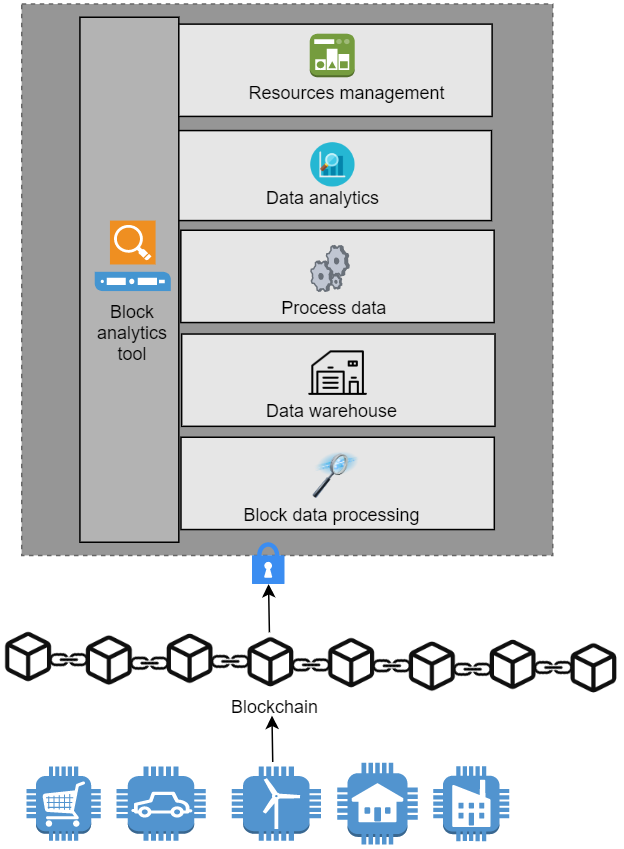

The diagram above was exported from draw.io. Its source (the exported page's mxGraphModel, read from the mxfile embedded in the PNG):
<mxGraphModel dx="1150" dy="1702" grid="1" gridSize="10" guides="1" tooltips="1" connect="1" arrows="1" fold="1" page="1" pageScale="1" pageWidth="827" pageHeight="1169" math="0" shadow="0">
  <root>
    <mxCell id="0" />
    <mxCell id="1" parent="0" />
    <mxCell id="2" value="" style="rounded=0;whiteSpace=wrap;html=1;dashed=1;fillColor=#969696;strokeColor=#666666;fontColor=#333333;" vertex="1" parent="1">
      <mxGeometry x="681.9200000000001" y="1321.21" width="354.16" height="367.57" as="geometry" />
    </mxCell>
    <mxCell id="3" value="" style="rounded=0;whiteSpace=wrap;html=1;fillColor=#E6E6E6;" vertex="1" parent="1">
      <mxGeometry x="782.9" y="1405.55" width="212.24" height="60" as="geometry" />
    </mxCell>
    <mxCell id="4" value="" style="rounded=0;whiteSpace=wrap;html=1;fillColor=#E6E6E6;" vertex="1" parent="1">
      <mxGeometry x="788.61" y="1541.19" width="208.88" height="61.53" as="geometry" />
    </mxCell>
    <mxCell id="5" value="" style="rounded=0;whiteSpace=wrap;html=1;fillColor=#B3B3B3;" vertex="1" parent="1">
      <mxGeometry x="720.7800000000001" y="1330" width="65.92" height="350" as="geometry" />
    </mxCell>
    <mxCell id="6" value="" style="shadow=0;dashed=0;html=1;strokeColor=none;fillColor=#4495D1;labelPosition=center;verticalLabelPosition=bottom;verticalAlign=top;align=center;outlineConnect=0;shape=mxgraph.veeam.2d.veeam_backup_search_server;" vertex="1" parent="1">
      <mxGeometry x="730.66" y="1465.55" width="50.7" height="47" as="geometry" />
    </mxCell>
    <mxCell id="7" value="Block analytics tool" style="text;html=1;strokeColor=none;fillColor=none;align=center;verticalAlign=middle;whiteSpace=wrap;rounded=0;" vertex="1" parent="1">
      <mxGeometry x="723.97" y="1533.53" width="64.08" height="13" as="geometry" />
    </mxCell>
    <mxCell id="8" value="&lt;font style=&quot;font-size: 12px&quot;&gt;Data analytics&lt;/font&gt;" style="text;html=1;strokeColor=none;fillColor=none;align=center;verticalAlign=middle;whiteSpace=wrap;rounded=0;" vertex="1" parent="1">
      <mxGeometry x="835.13" y="1444.69" width="96.48" height="10" as="geometry" />
    </mxCell>
    <mxCell id="9" value="&lt;font style=&quot;font-size: 12px&quot;&gt;Data warehouse&lt;/font&gt;" style="text;html=1;strokeColor=none;fillColor=none;align=center;verticalAlign=middle;whiteSpace=wrap;rounded=0;" vertex="1" parent="1">
      <mxGeometry x="840.78" y="1587.45" width="96.48" height="10" as="geometry" />
    </mxCell>
    <mxCell id="10" value="" style="outlineConnect=0;dashed=0;verticalLabelPosition=bottom;verticalAlign=top;align=center;html=1;shape=mxgraph.aws3.cart;fillColor=#5294CF;gradientColor=none;" vertex="1" parent="1">
      <mxGeometry x="685.11" y="1829.5" width="49.5" height="49.5" as="geometry" />
    </mxCell>
    <mxCell id="11" value="" style="outlineConnect=0;dashed=0;verticalLabelPosition=bottom;verticalAlign=top;align=center;html=1;shape=mxgraph.aws3.car;fillColor=#5294CF;gradientColor=none;" vertex="1" parent="1">
      <mxGeometry x="745.11" y="1829.5" width="59.5" height="49.5" as="geometry" />
    </mxCell>
    <mxCell id="12" value="" style="outlineConnect=0;dashed=0;verticalLabelPosition=bottom;verticalAlign=top;align=center;html=1;shape=mxgraph.aws3.windfarm;fillColor=#5294CF;gradientColor=none;" vertex="1" parent="1">
      <mxGeometry x="821.97" y="1829.5" width="59.5" height="49.5" as="geometry" />
    </mxCell>
    <mxCell id="13" value="" style="outlineConnect=0;dashed=0;verticalLabelPosition=bottom;verticalAlign=top;align=center;html=1;shape=mxgraph.aws3.house;fillColor=#5294CF;gradientColor=none;" vertex="1" parent="1">
      <mxGeometry x="892.26" y="1827" width="53.79" height="54.5" as="geometry" />
    </mxCell>
    <mxCell id="14" value="" style="outlineConnect=0;dashed=0;verticalLabelPosition=bottom;verticalAlign=top;align=center;html=1;shape=mxgraph.aws3.factory;fillColor=#5294CF;gradientColor=none;" vertex="1" parent="1">
      <mxGeometry x="956.3100000000001" y="1829.25" width="50.7" height="50" as="geometry" />
    </mxCell>
    <mxCell id="15" value="" style="endArrow=classic;html=1;entryX=0.5;entryY=1;entryDx=0;entryDy=0;" edge="1" parent="1">
      <mxGeometry width="50" height="50" relative="1" as="geometry">
        <mxPoint x="849.3198742590266" y="1826.5" as="sourcePoint" />
        <mxPoint x="848.8200000000002" y="1795.58" as="targetPoint" />
      </mxGeometry>
    </mxCell>
    <mxCell id="16" value="" style="rounded=0;whiteSpace=wrap;html=1;fillColor=#E6E6E6;" vertex="1" parent="1">
      <mxGeometry x="788.16" y="1610" width="208.88" height="61.53" as="geometry" />
    </mxCell>
    <mxCell id="17" value="" style="rounded=0;whiteSpace=wrap;html=1;fillColor=#E6E6E6;" vertex="1" parent="1">
      <mxGeometry x="788.05" y="1472" width="208.88" height="61.53" as="geometry" />
    </mxCell>
    <mxCell id="18" value="" style="rounded=0;whiteSpace=wrap;html=1;fillColor=#E6E6E6;" vertex="1" parent="1">
      <mxGeometry x="786.6999999999999" y="1334.58" width="208.88" height="61.53" as="geometry" />
    </mxCell>
    <mxCell id="19" value="" style="image;html=1;labelBackgroundColor=#ffffff;image=img/lib/clip_art/computers/Data_Filtering_128x128.png;fillColor=#969696;" vertex="1" parent="1">
      <mxGeometry x="871.0600000000001" y="1620" width="42.14" height="30.76" as="geometry" />
    </mxCell>
    <mxCell id="20" value="Block data processing" style="text;html=1;strokeColor=none;fillColor=none;align=center;verticalAlign=middle;whiteSpace=wrap;rounded=0;" vertex="1" parent="1">
      <mxGeometry x="825.76" y="1650.76" width="126.44" height="20" as="geometry" />
    </mxCell>
    <mxCell id="21" value="Process data" style="text;html=1;strokeColor=none;fillColor=none;align=center;verticalAlign=middle;whiteSpace=wrap;rounded=0;" vertex="1" parent="1">
      <mxGeometry x="848.66" y="1512.55" width="82.95" height="20" as="geometry" />
    </mxCell>
    <mxCell id="22" value="" style="verticalLabelPosition=bottom;aspect=fixed;html=1;verticalAlign=top;strokeColor=none;align=center;outlineConnect=0;shape=mxgraph.citrix.process;fillColor=#969696;" vertex="1" parent="1">
      <mxGeometry x="874.8000000000001" y="1482.26" width="25.4" height="30.29" as="geometry" />
    </mxCell>
    <mxCell id="23" value="Resources management" style="text;html=1;strokeColor=none;fillColor=none;align=center;verticalAlign=middle;whiteSpace=wrap;rounded=0;" vertex="1" parent="1">
      <mxGeometry x="814" y="1370" width="170" height="20" as="geometry" />
    </mxCell>
    <mxCell id="24" value="" style="outlineConnect=0;dashed=0;verticalLabelPosition=bottom;verticalAlign=top;align=center;html=1;shape=mxgraph.aws3.state_manager;fillColor=#759C3E;gradientColor=none;" vertex="1" parent="1">
      <mxGeometry x="873.98" y="1340.97" width="30" height="29.03" as="geometry" />
    </mxCell>
    <mxCell id="25" value="" style="html=1;aspect=fixed;strokeColor=none;shadow=0;align=center;verticalAlign=top;fillColor=#3B8DF1;shape=mxgraph.gcp2.lock" vertex="1" parent="1">
      <mxGeometry x="835.4200000000001" y="1680" width="21.72" height="27.85" as="geometry" />
    </mxCell>
    <mxCell id="26" value="" style="endArrow=classic;html=1;" edge="1" target="25" parent="1">
      <mxGeometry width="50" height="50" relative="1" as="geometry">
        <mxPoint x="847.0999999999999" y="1740" as="sourcePoint" />
        <mxPoint x="847.1" y="1700" as="targetPoint" />
      </mxGeometry>
    </mxCell>
    <mxCell id="27" value="" style="shape=image;html=1;verticalAlign=top;verticalLabelPosition=bottom;labelBackgroundColor=#ffffff;imageAspect=0;aspect=fixed;image=https://cdn3.iconfinder.com/data/icons/building-89/64/Warehouse_2-128.png" vertex="1" parent="1">
      <mxGeometry x="871.55" y="1541.19" width="43" height="43" as="geometry" />
    </mxCell>
    <mxCell id="28" value="" style="shape=image;html=1;verticalAlign=top;verticalLabelPosition=bottom;labelBackgroundColor=#ffffff;imageAspect=0;aspect=fixed;image=https://cdn0.iconfinder.com/data/icons/kameleon-free-pack-rounded/110/Graph-Magnifier-128.png" vertex="1" parent="1">
      <mxGeometry x="874.8" y="1413.7700000000002" width="29.56" height="29.56" as="geometry" />
    </mxCell>
    <mxCell id="29" value="" style="group" vertex="1" connectable="0" parent="1">
      <mxGeometry x="670.0600000000001" y="1740" width="410.24" height="58.57999999999993" as="geometry" />
    </mxCell>
    <mxCell id="30" value="Blockchain" style="text;html=1;strokeColor=none;fillColor=none;align=center;verticalAlign=middle;whiteSpace=wrap;rounded=0;" vertex="1" parent="29">
      <mxGeometry x="160.76" y="38.57999999999993" width="40" height="20" as="geometry" />
    </mxCell>
    <mxCell id="31" value="" style="group" vertex="1" connectable="0" parent="29">
      <mxGeometry width="410.24" height="40.89999999999996" as="geometry" />
    </mxCell>
    <mxCell id="32" value="" style="shape=image;html=1;verticalAlign=top;verticalLabelPosition=bottom;labelBackgroundColor=#ffffff;imageAspect=0;aspect=fixed;image=https://cdn2.iconfinder.com/data/icons/office-38/24/office-47-128.png;rotation=45;" vertex="1" parent="31">
      <mxGeometry x="32.83999999999992" y="8.5" width="21" height="21" as="geometry" />
    </mxCell>
    <mxCell id="33" value="" style="shape=image;html=1;verticalAlign=top;verticalLabelPosition=bottom;labelBackgroundColor=#ffffff;imageAspect=0;aspect=fixed;image=https://cdn1.iconfinder.com/data/icons/feather-2/24/box-128.png" vertex="1" parent="31">
      <mxGeometry width="33.36" height="33.36" as="geometry" />
    </mxCell>
    <mxCell id="34" value="" style="shape=image;html=1;verticalAlign=top;verticalLabelPosition=bottom;labelBackgroundColor=#ffffff;imageAspect=0;aspect=fixed;image=https://cdn2.iconfinder.com/data/icons/office-38/24/office-47-128.png;rotation=45;" vertex="1" parent="31">
      <mxGeometry x="86.67999999999995" y="10.820000000000164" width="21" height="21" as="geometry" />
    </mxCell>
    <mxCell id="35" value="" style="shape=image;html=1;verticalAlign=top;verticalLabelPosition=bottom;labelBackgroundColor=#ffffff;imageAspect=0;aspect=fixed;image=https://cdn1.iconfinder.com/data/icons/feather-2/24/box-128.png" vertex="1" parent="31">
      <mxGeometry x="53.83999999999992" y="2.3200000000001637" width="33.36" height="33.36" as="geometry" />
    </mxCell>
    <mxCell id="36" value="" style="shape=image;html=1;verticalAlign=top;verticalLabelPosition=bottom;labelBackgroundColor=#ffffff;imageAspect=0;aspect=fixed;image=https://cdn2.iconfinder.com/data/icons/office-38/24/office-47-128.png;rotation=45;" vertex="1" parent="31">
      <mxGeometry x="140.51999999999998" y="9.659999999999854" width="21" height="21" as="geometry" />
    </mxCell>
    <mxCell id="37" value="" style="shape=image;html=1;verticalAlign=top;verticalLabelPosition=bottom;labelBackgroundColor=#ffffff;imageAspect=0;aspect=fixed;image=https://cdn1.iconfinder.com/data/icons/feather-2/24/box-128.png" vertex="1" parent="31">
      <mxGeometry x="107.67999999999995" y="1.1599999999998545" width="33.36" height="33.36" as="geometry" />
    </mxCell>
    <mxCell id="38" value="" style="shape=image;html=1;verticalAlign=top;verticalLabelPosition=bottom;labelBackgroundColor=#ffffff;imageAspect=0;aspect=fixed;image=https://cdn2.iconfinder.com/data/icons/office-38/24/office-47-128.png;rotation=45;" vertex="1" parent="31">
      <mxGeometry x="194.3599999999999" y="11.980000000000018" width="21" height="21" as="geometry" />
    </mxCell>
    <mxCell id="39" value="" style="shape=image;html=1;verticalAlign=top;verticalLabelPosition=bottom;labelBackgroundColor=#ffffff;imageAspect=0;aspect=fixed;image=https://cdn1.iconfinder.com/data/icons/feather-2/24/box-128.png" vertex="1" parent="31">
      <mxGeometry x="161.51999999999998" y="3.480000000000018" width="33.36" height="33.36" as="geometry" />
    </mxCell>
    <mxCell id="40" value="" style="shape=image;html=1;verticalAlign=top;verticalLabelPosition=bottom;labelBackgroundColor=#ffffff;imageAspect=0;aspect=fixed;image=https://cdn2.iconfinder.com/data/icons/office-38/24/office-47-128.png;rotation=45;" vertex="1" parent="31">
      <mxGeometry x="248.20000000000005" y="12.559999999999945" width="21" height="21" as="geometry" />
    </mxCell>
    <mxCell id="41" value="" style="shape=image;html=1;verticalAlign=top;verticalLabelPosition=bottom;labelBackgroundColor=#ffffff;imageAspect=0;aspect=fixed;image=https://cdn1.iconfinder.com/data/icons/feather-2/24/box-128.png" vertex="1" parent="31">
      <mxGeometry x="215.3599999999999" y="4.059999999999945" width="33.36" height="33.36" as="geometry" />
    </mxCell>
    <mxCell id="42" value="" style="shape=image;html=1;verticalAlign=top;verticalLabelPosition=bottom;labelBackgroundColor=#ffffff;imageAspect=0;aspect=fixed;image=https://cdn2.iconfinder.com/data/icons/office-38/24/office-47-128.png;rotation=45;" vertex="1" parent="31">
      <mxGeometry x="302.03999999999996" y="14.88000000000011" width="21" height="21" as="geometry" />
    </mxCell>
    <mxCell id="43" value="" style="shape=image;html=1;verticalAlign=top;verticalLabelPosition=bottom;labelBackgroundColor=#ffffff;imageAspect=0;aspect=fixed;image=https://cdn1.iconfinder.com/data/icons/feather-2/24/box-128.png" vertex="1" parent="31">
      <mxGeometry x="269.20000000000005" y="6.380000000000109" width="33.36" height="33.36" as="geometry" />
    </mxCell>
    <mxCell id="44" value="" style="shape=image;html=1;verticalAlign=top;verticalLabelPosition=bottom;labelBackgroundColor=#ffffff;imageAspect=0;aspect=fixed;image=https://cdn2.iconfinder.com/data/icons/office-38/24/office-47-128.png;rotation=45;" vertex="1" parent="31">
      <mxGeometry x="355.88" y="13.720000000000027" width="21" height="21" as="geometry" />
    </mxCell>
    <mxCell id="45" value="" style="shape=image;html=1;verticalAlign=top;verticalLabelPosition=bottom;labelBackgroundColor=#ffffff;imageAspect=0;aspect=fixed;image=https://cdn1.iconfinder.com/data/icons/feather-2/24/box-128.png" vertex="1" parent="31">
      <mxGeometry x="323.03999999999996" y="5.2199999999998" width="33.36" height="33.36" as="geometry" />
    </mxCell>
    <mxCell id="46" value="" style="shape=image;html=1;verticalAlign=top;verticalLabelPosition=bottom;labelBackgroundColor=#ffffff;imageAspect=0;aspect=fixed;image=https://cdn1.iconfinder.com/data/icons/feather-2/24/box-128.png" vertex="1" parent="31">
      <mxGeometry x="376.88" y="7.539999999999964" width="33.36" height="33.36" as="geometry" />
    </mxCell>
  </root>
</mxGraphModel>